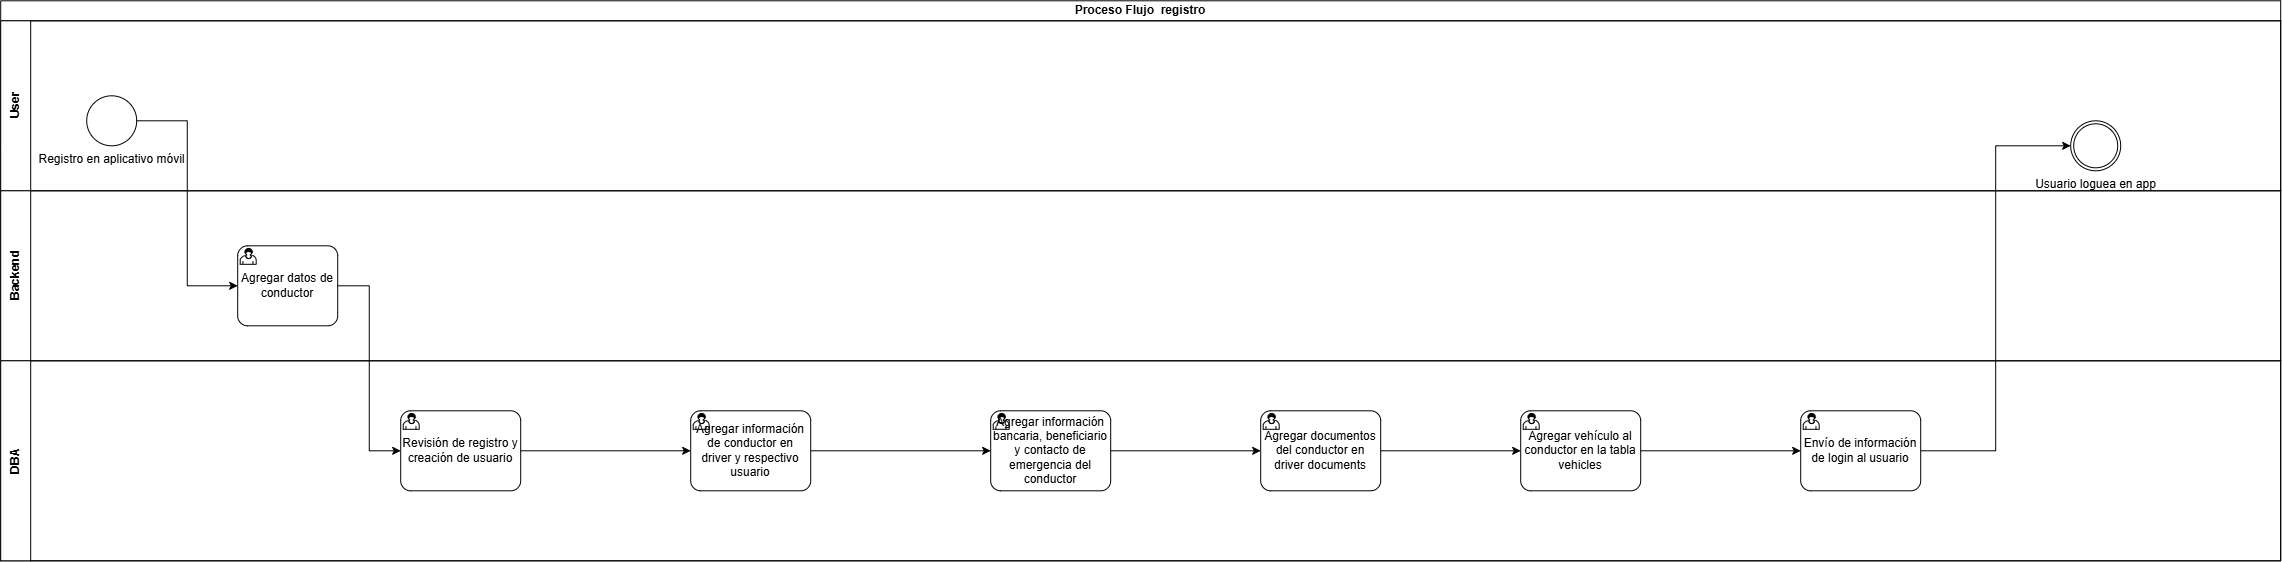

The diagram above was exported from draw.io. Its source (the exported page's mxGraphModel, read from the mxfile embedded in the PNG):
<mxGraphModel dx="3188" dy="2239" grid="1" gridSize="10" guides="1" tooltips="1" connect="1" arrows="1" fold="1" page="1" pageScale="1" pageWidth="827" pageHeight="1169" math="0" shadow="0">
  <root>
    <mxCell id="0" />
    <mxCell id="1" parent="0" />
    <mxCell id="tDWzjm1rDZKvqh23JanB-1" parent="1" style="swimlane;html=1;childLayout=stackLayout;resizeParent=1;resizeParentMax=0;horizontal=1;startSize=20;horizontalStack=0;whiteSpace=wrap;labelBackgroundColor=none;" value="Proceso Flujo&amp;nbsp; registro" vertex="1">
      <mxGeometry height="560" width="2280" x="-700" y="-390" as="geometry" />
    </mxCell>
    <mxCell id="tDWzjm1rDZKvqh23JanB-2" parent="tDWzjm1rDZKvqh23JanB-1" style="swimlane;html=1;startSize=30;horizontal=0;labelBackgroundColor=none;" value="User" vertex="1">
      <mxGeometry height="170" width="2280" y="20" as="geometry" />
    </mxCell>
    <mxCell id="tDWzjm1rDZKvqh23JanB-3" parent="tDWzjm1rDZKvqh23JanB-2" style="points=[[0.145,0.145,0],[0.5,0,0],[0.855,0.145,0],[1,0.5,0],[0.855,0.855,0],[0.5,1,0],[0.145,0.855,0],[0,0.5,0]];shape=mxgraph.bpmn.event;html=1;verticalLabelPosition=bottom;labelBackgroundColor=none;verticalAlign=top;align=center;perimeter=ellipsePerimeter;outlineConnect=0;aspect=fixed;outline=standard;symbol=general;" value="Registro en aplicativo móvil&lt;div&gt;&lt;br&gt;&lt;/div&gt;" vertex="1">
      <mxGeometry height="50" width="50" x="86" y="75" as="geometry" />
    </mxCell>
    <mxCell id="tDWzjm1rDZKvqh23JanB-25" parent="tDWzjm1rDZKvqh23JanB-2" style="points=[[0.145,0.145,0],[0.5,0,0],[0.855,0.145,0],[1,0.5,0],[0.855,0.855,0],[0.5,1,0],[0.145,0.855,0],[0,0.5,0]];shape=mxgraph.bpmn.event;html=1;verticalLabelPosition=bottom;labelBackgroundColor=none;verticalAlign=top;align=center;perimeter=ellipsePerimeter;outlineConnect=0;aspect=fixed;outline=throwing;symbol=general;" value="Usuario loguea en app" vertex="1">
      <mxGeometry height="50" width="50" x="2070" y="100" as="geometry" />
    </mxCell>
    <mxCell id="tDWzjm1rDZKvqh23JanB-21" parent="tDWzjm1rDZKvqh23JanB-1" style="swimlane;html=1;startSize=30;horizontal=0;labelBackgroundColor=none;" value="Backend" vertex="1">
      <mxGeometry height="170" width="2280" y="190" as="geometry" />
    </mxCell>
    <mxCell id="tDWzjm1rDZKvqh23JanB-4" parent="tDWzjm1rDZKvqh23JanB-21" style="points=[[0.25,0,0],[0.5,0,0],[0.75,0,0],[1,0.25,0],[1,0.5,0],[1,0.75,0],[0.75,1,0],[0.5,1,0],[0.25,1,0],[0,0.75,0],[0,0.5,0],[0,0.25,0]];shape=mxgraph.bpmn.task2;whiteSpace=wrap;rectStyle=rounded;size=10;html=1;container=1;expand=0;collapsible=0;taskMarker=user;labelBackgroundColor=none;" value="Agregar datos de conductor" vertex="1">
      <mxGeometry height="80" width="100" x="237" y="55" as="geometry" />
    </mxCell>
    <mxCell id="tDWzjm1rDZKvqh23JanB-13" edge="1" parent="tDWzjm1rDZKvqh23JanB-1" source="tDWzjm1rDZKvqh23JanB-3" style="edgeStyle=orthogonalEdgeStyle;rounded=0;orthogonalLoop=1;jettySize=auto;html=1;entryX=0;entryY=0.5;entryDx=0;entryDy=0;entryPerimeter=0;labelBackgroundColor=none;fontColor=default;" target="tDWzjm1rDZKvqh23JanB-4">
      <mxGeometry relative="1" as="geometry" />
    </mxCell>
    <mxCell id="tDWzjm1rDZKvqh23JanB-14" edge="1" parent="tDWzjm1rDZKvqh23JanB-1" source="tDWzjm1rDZKvqh23JanB-4" style="edgeStyle=orthogonalEdgeStyle;rounded=0;orthogonalLoop=1;jettySize=auto;html=1;entryX=0;entryY=0.5;entryDx=0;entryDy=0;entryPerimeter=0;labelBackgroundColor=none;fontColor=default;" target="tDWzjm1rDZKvqh23JanB-6">
      <mxGeometry relative="1" as="geometry" />
    </mxCell>
    <mxCell id="tDWzjm1rDZKvqh23JanB-93" edge="1" parent="tDWzjm1rDZKvqh23JanB-1" source="tDWzjm1rDZKvqh23JanB-89" style="edgeStyle=orthogonalEdgeStyle;rounded=0;orthogonalLoop=1;jettySize=auto;html=1;entryX=0;entryY=0.5;entryDx=0;entryDy=0;entryPerimeter=0;labelBackgroundColor=none;fontColor=default;" target="tDWzjm1rDZKvqh23JanB-25">
      <mxGeometry relative="1" as="geometry" />
    </mxCell>
    <mxCell id="tDWzjm1rDZKvqh23JanB-34" parent="tDWzjm1rDZKvqh23JanB-1" style="swimlane;startSize=30;horizontal=0;html=1;whiteSpace=wrap;labelBackgroundColor=none;" value="DBA" vertex="1">
      <mxGeometry height="200" width="2280" y="360" as="geometry" />
    </mxCell>
    <mxCell id="tDWzjm1rDZKvqh23JanB-6" parent="tDWzjm1rDZKvqh23JanB-34" style="points=[[0.25,0,0],[0.5,0,0],[0.75,0,0],[1,0.25,0],[1,0.5,0],[1,0.75,0],[0.75,1,0],[0.5,1,0],[0.25,1,0],[0,0.75,0],[0,0.5,0],[0,0.25,0]];shape=mxgraph.bpmn.task2;whiteSpace=wrap;rectStyle=rounded;size=10;html=1;container=1;expand=0;collapsible=0;taskMarker=user;labelBackgroundColor=none;" value="Revisión de registro y creación de usuario" vertex="1">
      <mxGeometry height="80" width="120" x="400" y="50" as="geometry" />
    </mxCell>
    <mxCell id="tDWzjm1rDZKvqh23JanB-89" parent="tDWzjm1rDZKvqh23JanB-34" style="points=[[0.25,0,0],[0.5,0,0],[0.75,0,0],[1,0.25,0],[1,0.5,0],[1,0.75,0],[0.75,1,0],[0.5,1,0],[0.25,1,0],[0,0.75,0],[0,0.5,0],[0,0.25,0]];shape=mxgraph.bpmn.task2;whiteSpace=wrap;rectStyle=rounded;size=10;html=1;container=1;expand=0;collapsible=0;taskMarker=user;labelBackgroundColor=none;" value="Envío de información de login al usuario" vertex="1">
      <mxGeometry height="80" width="120" x="1800" y="50" as="geometry" />
    </mxCell>
    <mxCell id="ahpzdQswE9Qqc6DeqLcJ-1" parent="tDWzjm1rDZKvqh23JanB-34" style="points=[[0.25,0,0],[0.5,0,0],[0.75,0,0],[1,0.25,0],[1,0.5,0],[1,0.75,0],[0.75,1,0],[0.5,1,0],[0.25,1,0],[0,0.75,0],[0,0.5,0],[0,0.25,0]];shape=mxgraph.bpmn.task2;whiteSpace=wrap;rectStyle=rounded;size=10;html=1;container=1;expand=0;collapsible=0;taskMarker=user;labelBackgroundColor=none;" value="Agregar información bancaria, beneficiario y contacto de emergencia del conductor" vertex="1">
      <mxGeometry height="80" width="120" x="990" y="50" as="geometry" />
    </mxCell>
    <mxCell id="ahpzdQswE9Qqc6DeqLcJ-2" edge="1" parent="tDWzjm1rDZKvqh23JanB-34" source="NDBzo4sf7xMhL5kSylGW-27" style="edgeStyle=orthogonalEdgeStyle;rounded=0;orthogonalLoop=1;jettySize=auto;html=1;entryX=0;entryY=0.5;entryDx=0;entryDy=0;entryPerimeter=0;labelBackgroundColor=none;fontColor=default;" target="ahpzdQswE9Qqc6DeqLcJ-1" value="">
      <mxGeometry relative="1" as="geometry">
        <mxPoint x="-200" y="160" as="sourcePoint" />
        <mxPoint x="200" y="160" as="targetPoint" />
      </mxGeometry>
    </mxCell>
    <mxCell id="NDBzo4sf7xMhL5kSylGW-4" edge="1" parent="tDWzjm1rDZKvqh23JanB-34" source="ahpzdQswE9Qqc6DeqLcJ-1" style="edgeStyle=orthogonalEdgeStyle;rounded=0;orthogonalLoop=1;jettySize=auto;html=1;entryX=0;entryY=0.5;entryDx=0;entryDy=0;entryPerimeter=0;labelBackgroundColor=none;fontColor=default;" target="NDBzo4sf7xMhL5kSylGW-3" value="">
      <mxGeometry relative="1" as="geometry">
        <mxPoint x="50" y="160" as="sourcePoint" />
        <mxPoint x="1100" y="160" as="targetPoint" />
      </mxGeometry>
    </mxCell>
    <mxCell id="NDBzo4sf7xMhL5kSylGW-3" parent="tDWzjm1rDZKvqh23JanB-34" style="points=[[0.25,0,0],[0.5,0,0],[0.75,0,0],[1,0.25,0],[1,0.5,0],[1,0.75,0],[0.75,1,0],[0.5,1,0],[0.25,1,0],[0,0.75,0],[0,0.5,0],[0,0.25,0]];shape=mxgraph.bpmn.task2;whiteSpace=wrap;rectStyle=rounded;size=10;html=1;container=1;expand=0;collapsible=0;taskMarker=user;labelBackgroundColor=none;" value="Agregar documentos del conductor en driver documents" vertex="1">
      <mxGeometry height="80" width="120" x="1260" y="50" as="geometry" />
    </mxCell>
    <mxCell id="NDBzo4sf7xMhL5kSylGW-6" edge="1" parent="tDWzjm1rDZKvqh23JanB-34" source="NDBzo4sf7xMhL5kSylGW-3" style="edgeStyle=orthogonalEdgeStyle;rounded=0;orthogonalLoop=1;jettySize=auto;html=1;entryX=0;entryY=0.5;entryDx=0;entryDy=0;entryPerimeter=0;labelBackgroundColor=none;fontColor=default;" target="NDBzo4sf7xMhL5kSylGW-5" value="">
      <mxGeometry relative="1" as="geometry">
        <mxPoint x="230" y="160" as="sourcePoint" />
        <mxPoint x="1100" y="160" as="targetPoint" />
      </mxGeometry>
    </mxCell>
    <mxCell id="NDBzo4sf7xMhL5kSylGW-5" parent="tDWzjm1rDZKvqh23JanB-34" style="points=[[0.25,0,0],[0.5,0,0],[0.75,0,0],[1,0.25,0],[1,0.5,0],[1,0.75,0],[0.75,1,0],[0.5,1,0],[0.25,1,0],[0,0.75,0],[0,0.5,0],[0,0.25,0]];shape=mxgraph.bpmn.task2;whiteSpace=wrap;rectStyle=rounded;size=10;html=1;container=1;expand=0;collapsible=0;taskMarker=user;labelBackgroundColor=none;" value="Agregar vehículo al conductor en la tabla vehicles" vertex="1">
      <mxGeometry height="80" width="120" x="1520" y="50" as="geometry" />
    </mxCell>
    <mxCell id="NDBzo4sf7xMhL5kSylGW-27" parent="tDWzjm1rDZKvqh23JanB-34" style="points=[[0.25,0,0],[0.5,0,0],[0.75,0,0],[1,0.25,0],[1,0.5,0],[1,0.75,0],[0.75,1,0],[0.5,1,0],[0.25,1,0],[0,0.75,0],[0,0.5,0],[0,0.25,0]];shape=mxgraph.bpmn.task2;whiteSpace=wrap;rectStyle=rounded;size=10;html=1;container=1;expand=0;collapsible=0;taskMarker=user;labelBackgroundColor=none;" value="Agregar información de conductor en driver y respectivo usuario" vertex="1">
      <mxGeometry height="80" width="120" x="690" y="50" as="geometry" />
    </mxCell>
    <mxCell id="NDBzo4sf7xMhL5kSylGW-28" edge="1" parent="tDWzjm1rDZKvqh23JanB-34" source="tDWzjm1rDZKvqh23JanB-6" style="edgeStyle=orthogonalEdgeStyle;rounded=0;orthogonalLoop=1;jettySize=auto;html=1;entryX=0;entryY=0.5;entryDx=0;entryDy=0;entryPerimeter=0;labelBackgroundColor=none;fontColor=default;" target="NDBzo4sf7xMhL5kSylGW-27" value="">
      <mxGeometry relative="1" as="geometry">
        <mxPoint x="-180" y="160" as="sourcePoint" />
        <mxPoint x="294" y="160" as="targetPoint" />
      </mxGeometry>
    </mxCell>
    <mxCell id="NDBzo4sf7xMhL5kSylGW-29" edge="1" parent="tDWzjm1rDZKvqh23JanB-34" source="NDBzo4sf7xMhL5kSylGW-5" style="edgeStyle=orthogonalEdgeStyle;rounded=0;orthogonalLoop=1;jettySize=auto;html=1;entryX=0;entryY=0.5;entryDx=0;entryDy=0;entryPerimeter=0;labelBackgroundColor=none;fontColor=default;" target="tDWzjm1rDZKvqh23JanB-89">
      <mxGeometry relative="1" as="geometry" />
    </mxCell>
  </root>
</mxGraphModel>